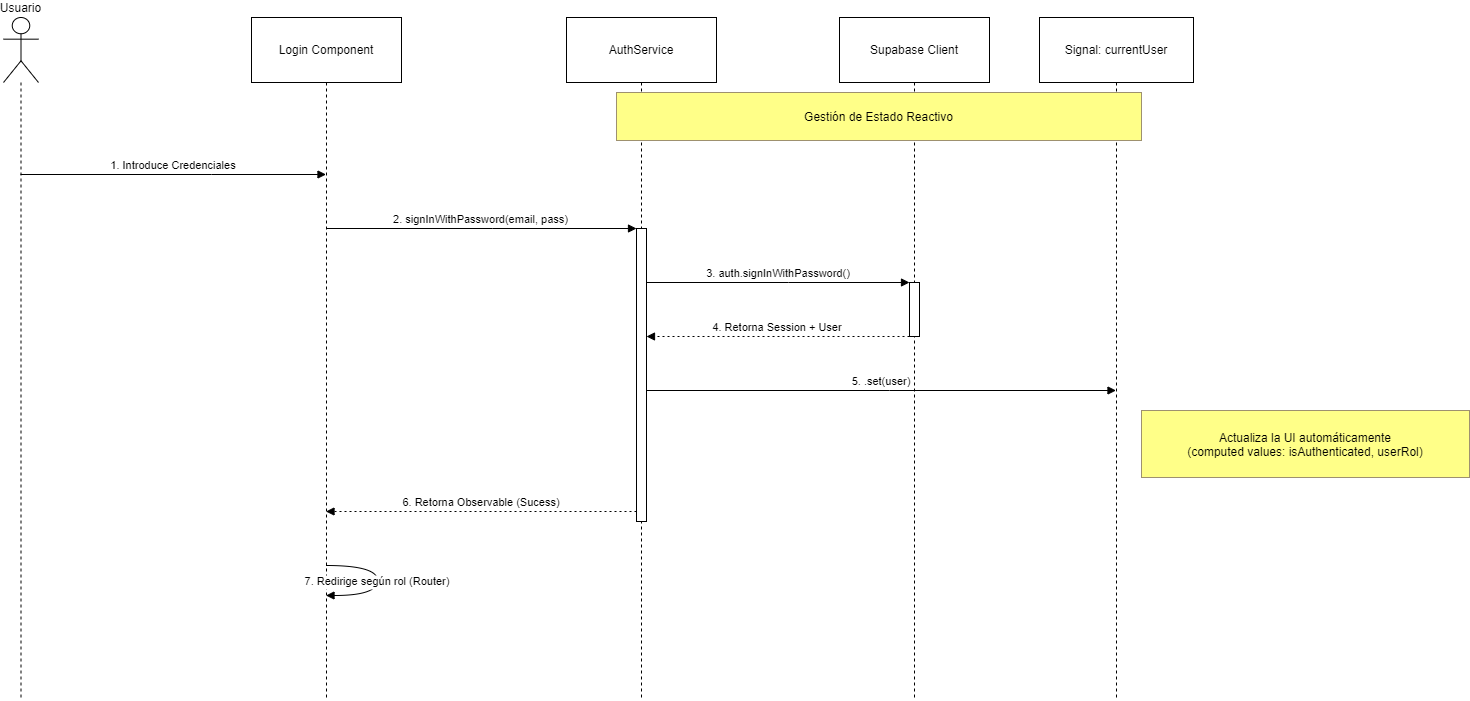

The diagram above was exported from draw.io. Its source (the exported page's mxGraphModel, read from the mxfile embedded in the PNG):
<mxGraphModel dx="1434" dy="836" grid="1" gridSize="10" guides="1" tooltips="1" connect="1" arrows="1" fold="1" page="1" pageScale="1" pageWidth="827" pageHeight="1169" math="0" shadow="0">
  <root>
    <mxCell id="0" />
    <mxCell id="1" parent="0" />
    <mxCell id="hmWl5_VDpGQrd2dyQiF4-1" value="Usuario" style="shape=umlLifeline;perimeter=lifelinePerimeter;whiteSpace=wrap;container=1;dropTarget=0;collapsible=0;recursiveResize=0;outlineConnect=0;portConstraint=eastwest;newEdgeStyle={&quot;edgeStyle&quot;:&quot;elbowEdgeStyle&quot;,&quot;elbow&quot;:&quot;vertical&quot;,&quot;curved&quot;:0,&quot;rounded&quot;:0};participant=umlActor;verticalAlign=bottom;labelPosition=center;verticalLabelPosition=top;align=center;size=65;" parent="1" vertex="1">
      <mxGeometry x="20" y="20" width="35" height="683" as="geometry" />
    </mxCell>
    <mxCell id="hmWl5_VDpGQrd2dyQiF4-2" value="Login Component" style="shape=umlLifeline;perimeter=lifelinePerimeter;whiteSpace=wrap;container=1;dropTarget=0;collapsible=0;recursiveResize=0;outlineConnect=0;portConstraint=eastwest;newEdgeStyle={&quot;edgeStyle&quot;:&quot;elbowEdgeStyle&quot;,&quot;elbow&quot;:&quot;vertical&quot;,&quot;curved&quot;:0,&quot;rounded&quot;:0};size=65;" parent="1" vertex="1">
      <mxGeometry x="268" y="20" width="150" height="683" as="geometry" />
    </mxCell>
    <mxCell id="hmWl5_VDpGQrd2dyQiF4-3" value="AuthService" style="shape=umlLifeline;perimeter=lifelinePerimeter;whiteSpace=wrap;container=1;dropTarget=0;collapsible=0;recursiveResize=0;outlineConnect=0;portConstraint=eastwest;newEdgeStyle={&quot;edgeStyle&quot;:&quot;elbowEdgeStyle&quot;,&quot;elbow&quot;:&quot;vertical&quot;,&quot;curved&quot;:0,&quot;rounded&quot;:0};size=65;" parent="1" vertex="1">
      <mxGeometry x="583" y="20" width="150" height="683" as="geometry" />
    </mxCell>
    <mxCell id="hmWl5_VDpGQrd2dyQiF4-4" value="" style="points=[];perimeter=orthogonalPerimeter;outlineConnect=0;targetShapes=umlLifeline;portConstraint=eastwest;newEdgeStyle={&quot;edgeStyle&quot;:&quot;elbowEdgeStyle&quot;,&quot;elbow&quot;:&quot;vertical&quot;,&quot;curved&quot;:0,&quot;rounded&quot;:0}" parent="hmWl5_VDpGQrd2dyQiF4-3" vertex="1">
      <mxGeometry x="70" y="211" width="10" height="293" as="geometry" />
    </mxCell>
    <mxCell id="hmWl5_VDpGQrd2dyQiF4-5" value="Supabase Client" style="shape=umlLifeline;perimeter=lifelinePerimeter;whiteSpace=wrap;container=1;dropTarget=0;collapsible=0;recursiveResize=0;outlineConnect=0;portConstraint=eastwest;newEdgeStyle={&quot;edgeStyle&quot;:&quot;elbowEdgeStyle&quot;,&quot;elbow&quot;:&quot;vertical&quot;,&quot;curved&quot;:0,&quot;rounded&quot;:0};size=65;" parent="1" vertex="1">
      <mxGeometry x="856" y="20" width="150" height="683" as="geometry" />
    </mxCell>
    <mxCell id="hmWl5_VDpGQrd2dyQiF4-6" value="" style="points=[];perimeter=orthogonalPerimeter;outlineConnect=0;targetShapes=umlLifeline;portConstraint=eastwest;newEdgeStyle={&quot;edgeStyle&quot;:&quot;elbowEdgeStyle&quot;,&quot;elbow&quot;:&quot;vertical&quot;,&quot;curved&quot;:0,&quot;rounded&quot;:0}" parent="hmWl5_VDpGQrd2dyQiF4-5" vertex="1">
      <mxGeometry x="70" y="265" width="10" height="54" as="geometry" />
    </mxCell>
    <mxCell id="hmWl5_VDpGQrd2dyQiF4-7" value="Signal: currentUser" style="shape=umlLifeline;perimeter=lifelinePerimeter;whiteSpace=wrap;container=1;dropTarget=0;collapsible=0;recursiveResize=0;outlineConnect=0;portConstraint=eastwest;newEdgeStyle={&quot;edgeStyle&quot;:&quot;elbowEdgeStyle&quot;,&quot;elbow&quot;:&quot;vertical&quot;,&quot;curved&quot;:0,&quot;rounded&quot;:0};size=65;" parent="1" vertex="1">
      <mxGeometry x="1056" y="20" width="154" height="683" as="geometry" />
    </mxCell>
    <mxCell id="hmWl5_VDpGQrd2dyQiF4-8" value="1. Introduce Credenciales" style="verticalAlign=bottom;edgeStyle=elbowEdgeStyle;elbow=vertical;curved=0;rounded=0;endArrow=block;" parent="1" source="hmWl5_VDpGQrd2dyQiF4-1" target="hmWl5_VDpGQrd2dyQiF4-2" edge="1">
      <mxGeometry relative="1" as="geometry">
        <Array as="points">
          <mxPoint x="228" y="177" />
        </Array>
      </mxGeometry>
    </mxCell>
    <mxCell id="hmWl5_VDpGQrd2dyQiF4-9" value="2. signInWithPassword(email, pass)" style="verticalAlign=bottom;edgeStyle=elbowEdgeStyle;elbow=vertical;curved=0;rounded=0;endArrow=block;" parent="1" source="hmWl5_VDpGQrd2dyQiF4-2" target="hmWl5_VDpGQrd2dyQiF4-4" edge="1">
      <mxGeometry relative="1" as="geometry">
        <Array as="points">
          <mxPoint x="509" y="231" />
        </Array>
      </mxGeometry>
    </mxCell>
    <mxCell id="hmWl5_VDpGQrd2dyQiF4-10" value="3. auth.signInWithPassword()" style="verticalAlign=bottom;edgeStyle=elbowEdgeStyle;elbow=vertical;curved=0;rounded=0;endArrow=block;" parent="1" source="hmWl5_VDpGQrd2dyQiF4-4" target="hmWl5_VDpGQrd2dyQiF4-6" edge="1">
      <mxGeometry relative="1" as="geometry">
        <Array as="points">
          <mxPoint x="805" y="285" />
        </Array>
      </mxGeometry>
    </mxCell>
    <mxCell id="hmWl5_VDpGQrd2dyQiF4-11" value="4. Retorna Session + User" style="verticalAlign=bottom;edgeStyle=elbowEdgeStyle;elbow=vertical;curved=0;rounded=0;dashed=1;dashPattern=2 3;endArrow=block;" parent="1" source="hmWl5_VDpGQrd2dyQiF4-6" target="hmWl5_VDpGQrd2dyQiF4-4" edge="1">
      <mxGeometry relative="1" as="geometry">
        <Array as="points">
          <mxPoint x="806" y="339" />
        </Array>
      </mxGeometry>
    </mxCell>
    <mxCell id="hmWl5_VDpGQrd2dyQiF4-12" value="5. .set(user)" style="verticalAlign=bottom;edgeStyle=elbowEdgeStyle;elbow=vertical;curved=0;rounded=0;endArrow=block;" parent="1" source="hmWl5_VDpGQrd2dyQiF4-4" target="hmWl5_VDpGQrd2dyQiF4-7" edge="1">
      <mxGeometry relative="1" as="geometry">
        <Array as="points">
          <mxPoint x="906" y="393" />
        </Array>
      </mxGeometry>
    </mxCell>
    <mxCell id="hmWl5_VDpGQrd2dyQiF4-13" value="6. Retorna Observable (Sucess)" style="verticalAlign=bottom;edgeStyle=elbowEdgeStyle;elbow=vertical;curved=0;rounded=0;dashed=1;dashPattern=2 3;endArrow=block;" parent="1" source="hmWl5_VDpGQrd2dyQiF4-4" target="hmWl5_VDpGQrd2dyQiF4-2" edge="1">
      <mxGeometry relative="1" as="geometry">
        <Array as="points">
          <mxPoint x="510" y="514" />
        </Array>
      </mxGeometry>
    </mxCell>
    <mxCell id="hmWl5_VDpGQrd2dyQiF4-14" value="7. Redirige según rol (Router)" style="curved=1;endArrow=block;rounded=0;" parent="1" source="hmWl5_VDpGQrd2dyQiF4-2" target="hmWl5_VDpGQrd2dyQiF4-2" edge="1">
      <mxGeometry relative="1" as="geometry">
        <Array as="points">
          <mxPoint x="394" y="568" />
          <mxPoint x="394" y="598" />
        </Array>
      </mxGeometry>
    </mxCell>
    <mxCell id="hmWl5_VDpGQrd2dyQiF4-15" value="Gestión de Estado Reactivo" style="fillColor=#ffff88;strokeColor=#9E916F;" parent="1" vertex="1">
      <mxGeometry x="633" y="95" width="525" height="48" as="geometry" />
    </mxCell>
    <mxCell id="hmWl5_VDpGQrd2dyQiF4-16" value="Actualiza la UI automáticamente&#10;(computed values: isAuthenticated, userRol)" style="fillColor=#ffff88;strokeColor=#9E916F;" parent="1" vertex="1">
      <mxGeometry x="1158" y="413" width="328" height="67" as="geometry" />
    </mxCell>
  </root>
</mxGraphModel>